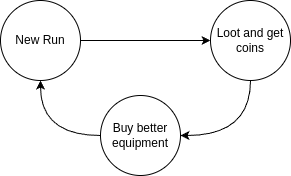

The diagram above was exported from draw.io. Its source (the exported page's mxGraphModel, read from the mxfile embedded in the PNG):
<mxGraphModel dx="988" dy="563" grid="1" gridSize="10" guides="1" tooltips="1" connect="1" arrows="1" fold="1" page="1" pageScale="1" pageWidth="827" pageHeight="1169" math="0" shadow="0">
  <root>
    <mxCell id="0" />
    <mxCell id="1" parent="0" />
    <mxCell id="NUpQXRtPGp9NDZ7wTVPL-6" style="edgeStyle=orthogonalEdgeStyle;rounded=0;orthogonalLoop=1;jettySize=auto;html=1;entryX=0;entryY=0.5;entryDx=0;entryDy=0;" edge="1" parent="1" source="NUpQXRtPGp9NDZ7wTVPL-1" target="NUpQXRtPGp9NDZ7wTVPL-2">
      <mxGeometry relative="1" as="geometry" />
    </mxCell>
    <mxCell id="NUpQXRtPGp9NDZ7wTVPL-1" value="New Run" style="ellipse;whiteSpace=wrap;html=1;aspect=fixed;" vertex="1" parent="1">
      <mxGeometry x="190" y="490" width="80" height="80" as="geometry" />
    </mxCell>
    <mxCell id="NUpQXRtPGp9NDZ7wTVPL-4" style="edgeStyle=orthogonalEdgeStyle;rounded=0;orthogonalLoop=1;jettySize=auto;html=1;entryX=1;entryY=0.5;entryDx=0;entryDy=0;curved=1;exitX=0.5;exitY=1;exitDx=0;exitDy=0;" edge="1" parent="1" source="NUpQXRtPGp9NDZ7wTVPL-2" target="NUpQXRtPGp9NDZ7wTVPL-3">
      <mxGeometry relative="1" as="geometry" />
    </mxCell>
    <mxCell id="NUpQXRtPGp9NDZ7wTVPL-2" value="Loot and get coins" style="ellipse;whiteSpace=wrap;html=1;aspect=fixed;" vertex="1" parent="1">
      <mxGeometry x="400" y="490" width="80" height="80" as="geometry" />
    </mxCell>
    <mxCell id="NUpQXRtPGp9NDZ7wTVPL-5" style="edgeStyle=orthogonalEdgeStyle;rounded=0;orthogonalLoop=1;jettySize=auto;html=1;entryX=0.5;entryY=1;entryDx=0;entryDy=0;curved=1;exitX=0;exitY=0.5;exitDx=0;exitDy=0;" edge="1" parent="1" source="NUpQXRtPGp9NDZ7wTVPL-3" target="NUpQXRtPGp9NDZ7wTVPL-1">
      <mxGeometry relative="1" as="geometry" />
    </mxCell>
    <mxCell id="NUpQXRtPGp9NDZ7wTVPL-3" value="Buy better equipment" style="ellipse;whiteSpace=wrap;html=1;aspect=fixed;" vertex="1" parent="1">
      <mxGeometry x="290" y="585" width="80" height="80" as="geometry" />
    </mxCell>
  </root>
</mxGraphModel>